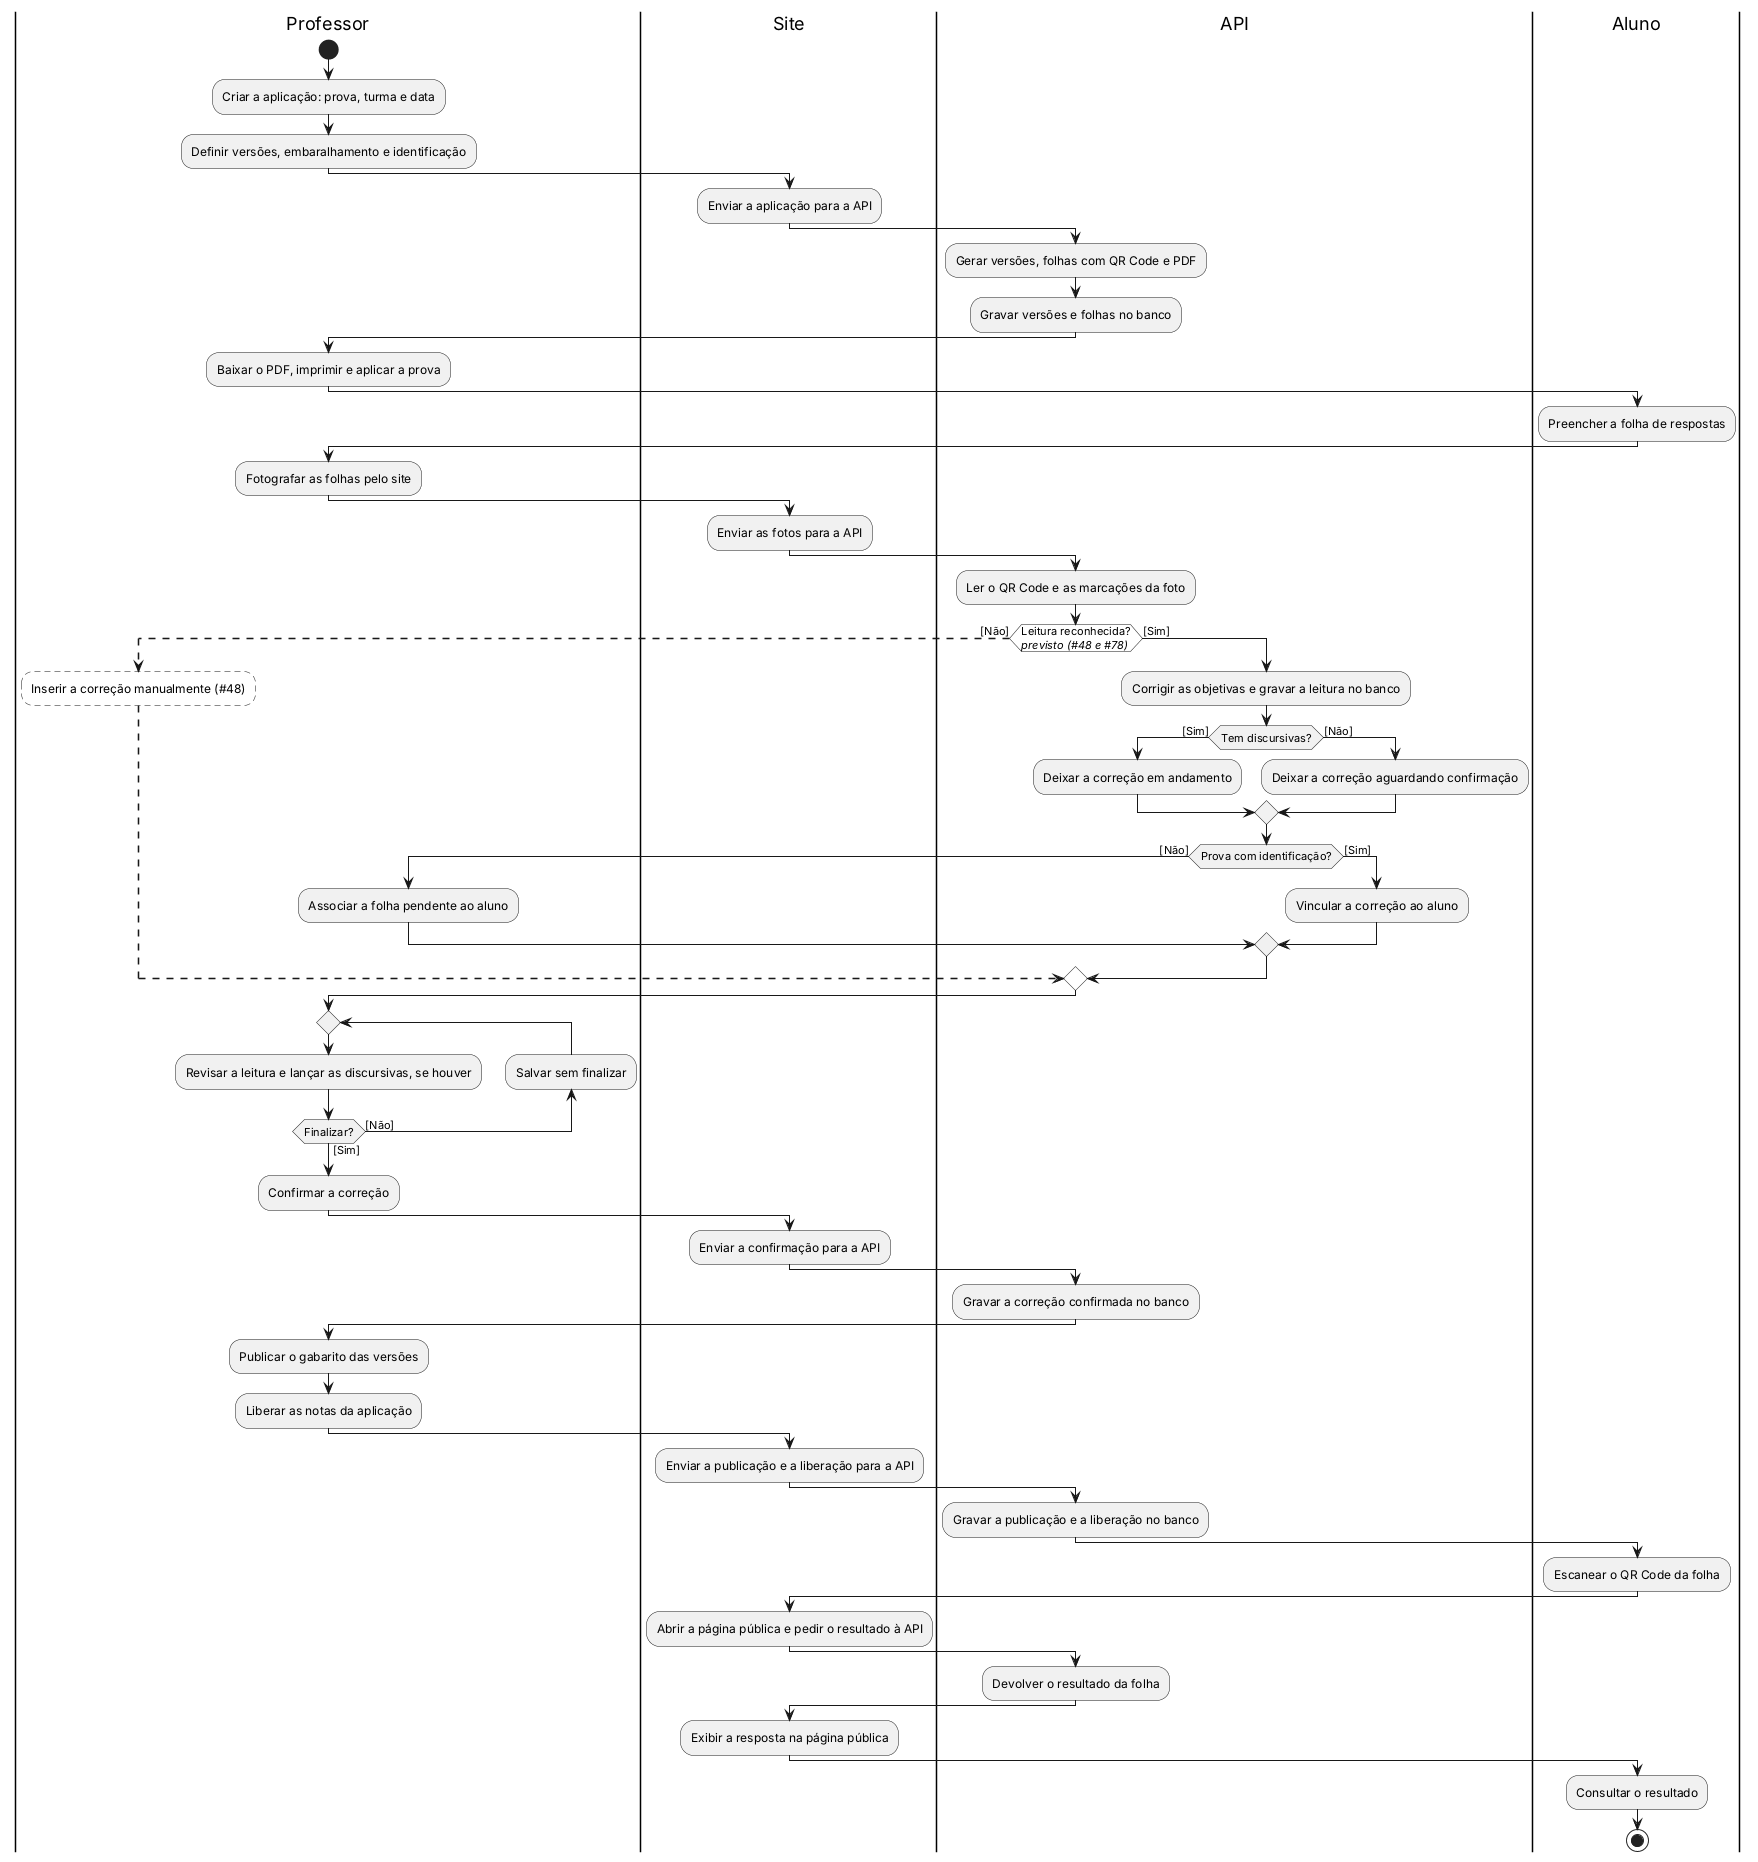

The diagram above was rendered by PlantUML. Its source (embedded in the PNG):
@startuml activity-diagram-step-4
<style>
activityDiagram {
  .planned {
    LineStyle 6-4
    BackgroundColor #FFFFFF
  }
}
</style>
|Professor|
start
:Criar a aplicação: prova, turma e data;
:Definir versões, embaralhamento e identificação;
|Site|
:Enviar a aplicação para a API;
|API|
:Gerar versões, folhas com QR Code e PDF;
:Gravar versões e folhas no banco;
|Professor|
:Baixar o PDF, imprimir e aplicar a prova;
|Aluno|
:Preencher a folha de respostas;
|Professor|
:Fotografar as folhas pelo site;
|Site|
:Enviar as fotos para a API;
|API|
:Ler o QR Code e as marcações da foto;
if <<planned>> (Leitura reconhecida?\n<i>previsto (#48 e #78)</i>) then ([Não])
  -[dashed]->
  |Professor|
  :Inserir a correção manualmente (#48); <<planned>>
  -[dashed]->
else ([Sim])
  |API|
  :Corrigir as objetivas e gravar a leitura no banco;
  if (Tem discursivas?) then ([Sim])
    :Deixar a correção em andamento;
  else ([Não])
    :Deixar a correção aguardando confirmação;
  endif
  if (Prova com identificação?) then ([Não])
    |Professor|
    :Associar a folha pendente ao aluno;
  else ([Sim])
    |API|
    :Vincular a correção ao aluno;
  endif
endif
|Professor|
repeat
  :Revisar a leitura e lançar as discursivas, se houver;
backward:Salvar sem finalizar;
repeat while (Finalizar?) is ([Não]) not ([Sim])
:Confirmar a correção;
|Site|
:Enviar a confirmação para a API;
|API|
:Gravar a correção confirmada no banco;
|Professor|
:Publicar o gabarito das versões;
:Liberar as notas da aplicação;
|Site|
:Enviar a publicação e a liberação para a API;
|API|
:Gravar a publicação e a liberação no banco;
|Aluno|
:Escanear o QR Code da folha;
|Site|
:Abrir a página pública e pedir o resultado à API;
|API|
:Devolver o resultado da folha;
|Site|
:Exibir a resposta na página pública;
|Aluno|
:Consultar o resultado;
stop
@enduml